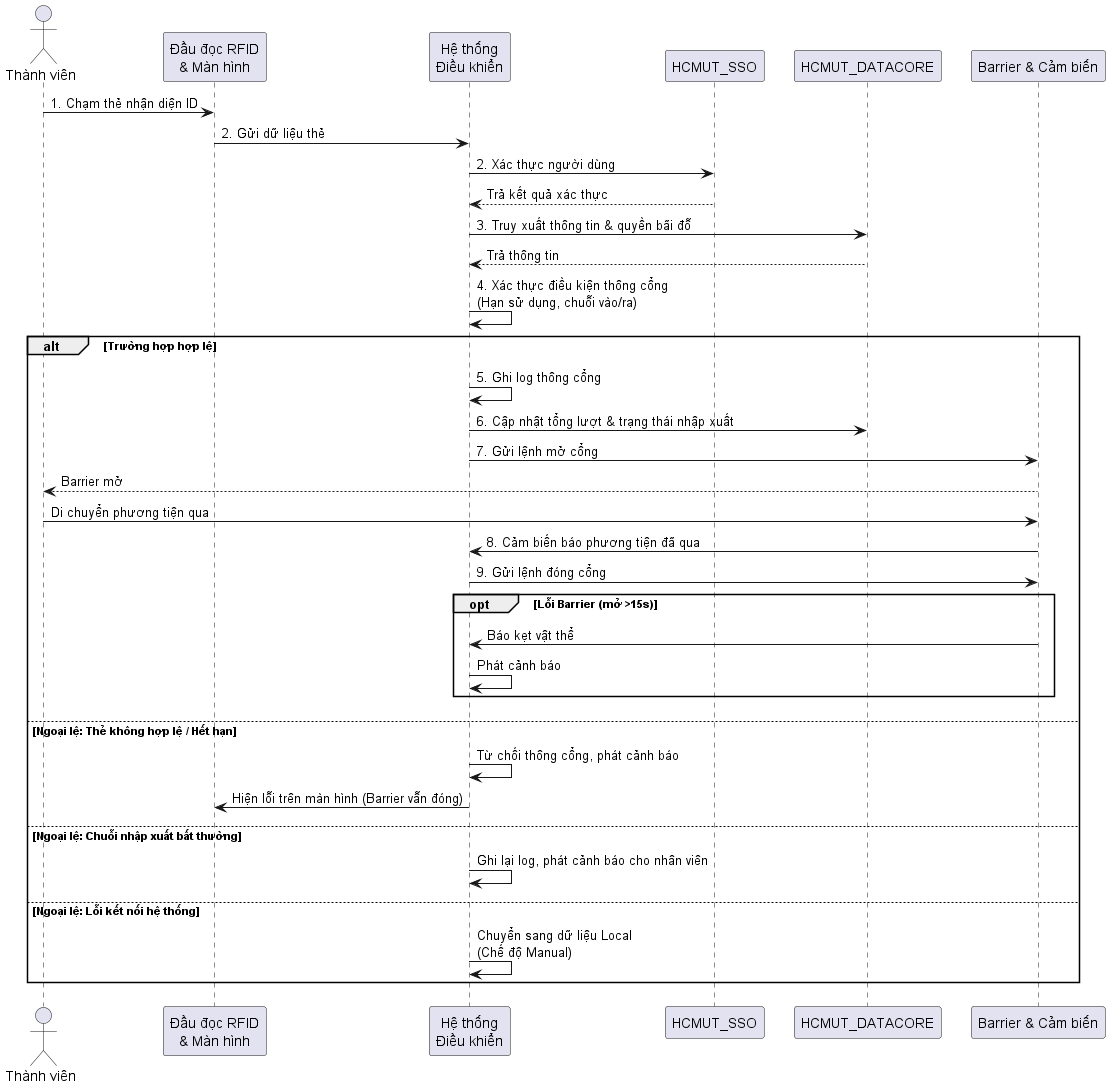

The diagram above was rendered by PlantUML. Its source (embedded in the PNG):
@startuml
!pragma teoz true
skinparam ParticipantPadding 10
skinparam BoxPadding 10

actor "Thành viên" as Member
participant "Đầu đọc RFID\n& Màn hình" as IoT_RFID
participant "Hệ thống\nĐiều khiển" as Sys
participant "HCMUT_SSO" as SSO
participant "HCMUT_DATACORE" as DataCore
participant "Barrier & Cảm biến" as IoT_Barrier

Member -> IoT_RFID : 1. Chạm thẻ nhận diện ID
IoT_RFID -> Sys : 2. Gửi dữ liệu thẻ
Sys -> SSO : 2. Xác thực người dùng
SSO --> Sys : Trả kết quả xác thực
Sys -> DataCore : 3. Truy xuất thông tin & quyền bãi đỗ
DataCore --> Sys : Trả thông tin

Sys -> Sys : 4. Xác thực điều kiện thông cổng\n(Hạn sử dụng, chuỗi vào/ra)

alt Trường hợp hợp lệ
    Sys -> Sys : 5. Ghi log thông cổng
    Sys -> DataCore : 6. Cập nhật tổng lượt & trạng thái nhập xuất
    Sys -> IoT_Barrier : 7. Gửi lệnh mở cổng
    IoT_Barrier --> Member : Barrier mở
    Member -> IoT_Barrier : Di chuyển phương tiện qua
    IoT_Barrier -> Sys : 8. Cảm biến báo phương tiện đã qua
    Sys -> IoT_Barrier : 9. Gửi lệnh đóng cổng
    
    opt Lỗi Barrier (mở >15s)
        IoT_Barrier -> Sys: Báo kẹt vật thể
        Sys -> Sys: Phát cảnh báo
    end

else Ngoại lệ: Thẻ không hợp lệ / Hết hạn
    Sys -> Sys : Từ chối thông cổng, phát cảnh báo
    Sys -> IoT_RFID : Hiện lỗi trên màn hình (Barrier vẫn đóng)

else Ngoại lệ: Chuỗi nhập xuất bất thường
    Sys -> Sys : Ghi lại log, phát cảnh báo cho nhân viên

else Ngoại lệ: Lỗi kết nối hệ thống
    Sys -> Sys : Chuyển sang dữ liệu Local\n(Chế độ Manual)
end

@enduml